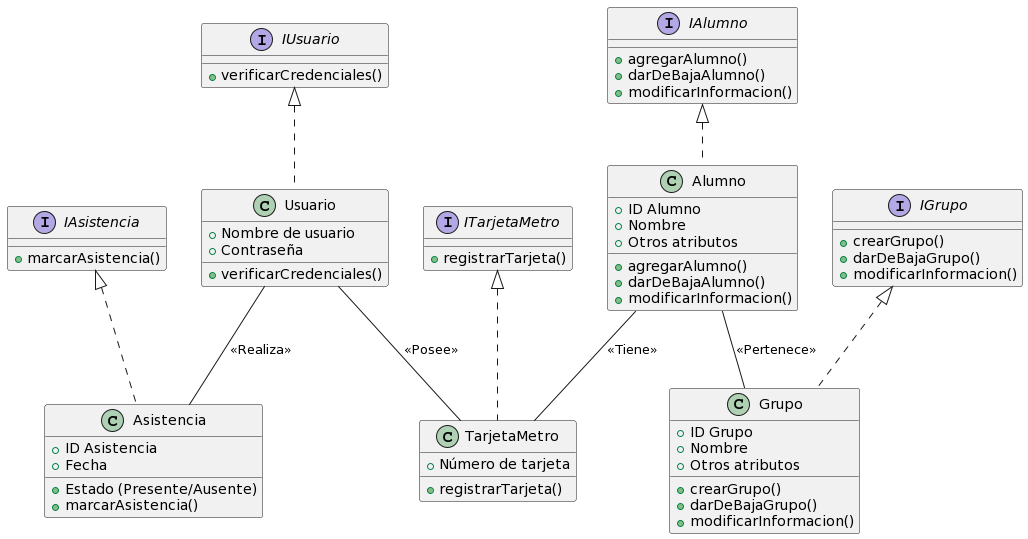

The diagram above was rendered by PlantUML. Its source (embedded in the PNG):
@startuml
!define ENTITY_RELATIONSHIP_DIAGRAM

interface "IUsuario" {
  + verificarCredenciales()
}

interface "ITarjetaMetro" {
  + registrarTarjeta()
}

interface "IAlumno" {
  + agregarAlumno()
  + darDeBajaAlumno()
  + modificarInformacion()
}

interface "IGrupo" {
  + crearGrupo()
  + darDeBajaGrupo()
  + modificarInformacion()
}

interface "IAsistencia" {
  + marcarAsistencia()
}

class "Usuario" implements "IUsuario" {
  + Nombre de usuario
  + Contraseña
  + verificarCredenciales()
}

class "TarjetaMetro" implements "ITarjetaMetro" {
  + Número de tarjeta
  + registrarTarjeta()
}

class "Alumno" implements "IAlumno" {
  + ID Alumno
  + Nombre
  + Otros atributos
  + agregarAlumno()
  + darDeBajaAlumno()
  + modificarInformacion()
}

class "Grupo" implements "IGrupo" {
  + ID Grupo
  + Nombre
  + Otros atributos
  + crearGrupo()
  + darDeBajaGrupo()
  + modificarInformacion()
}

class "Asistencia" implements "IAsistencia" {
  + ID Asistencia
  + Fecha
  + Estado (Presente/Ausente)
  + marcarAsistencia()
}

"Usuario" -- "TarjetaMetro" : <<Posee>>
"Alumno" -- "TarjetaMetro" : <<Tiene>>
"Alumno" -- "Grupo" : <<Pertenece>>
"Usuario" -- "Asistencia" : <<Realiza>>
@enduml